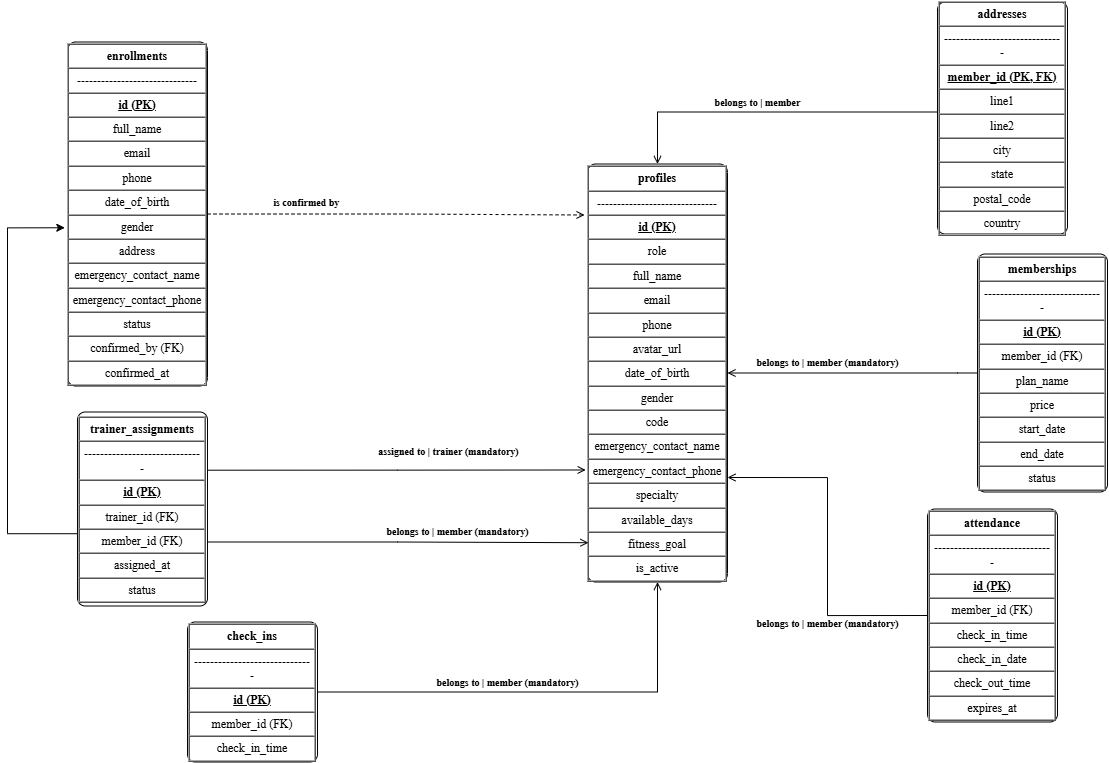

The diagram above was exported from draw.io. Its source (the exported page's mxGraphModel, read from the mxfile embedded in the PNG):
<mxGraphModel dx="1257" dy="923" grid="1" gridSize="10" guides="1" tooltips="1" connect="1" arrows="1" fold="1" page="1" pageScale="1" pageWidth="1380" pageHeight="782" math="0" shadow="0">
  <root>
    <mxCell id="0" />
    <mxCell id="1" parent="0" />
    <mxCell id="e0" parent="1" style="rounded=1;arcSize=6;whiteSpace=wrap;html=1;fillColor=#FFFFFF;strokeColor=#000000;fontFamily=Times New Roman;fontSize=12;" value="&lt;table border=&quot;1&quot; cellpadding=&quot;4&quot; cellspacing=&quot;0&quot; width=&quot;100%&quot;&gt;&lt;tr&gt;&lt;td align=&quot;center&quot;&gt;&lt;b&gt;enrollments&lt;/b&gt;&lt;/td&gt;&lt;/tr&gt;&lt;tr&gt;&lt;td&gt;------------------------------&lt;/td&gt;&lt;/tr&gt;&lt;tr&gt;&lt;td&gt;&lt;b&gt;&lt;u&gt;id (PK)&lt;/u&gt;&lt;/b&gt;&lt;/td&gt;&lt;/tr&gt;&lt;tr&gt;&lt;td&gt;full_name&lt;/td&gt;&lt;/tr&gt;&lt;tr&gt;&lt;td&gt;email&lt;/td&gt;&lt;/tr&gt;&lt;tr&gt;&lt;td&gt;phone&lt;/td&gt;&lt;/tr&gt;&lt;tr&gt;&lt;td&gt;date_of_birth&lt;/td&gt;&lt;/tr&gt;&lt;tr&gt;&lt;td&gt;gender&lt;/td&gt;&lt;/tr&gt;&lt;tr&gt;&lt;td&gt;address&lt;/td&gt;&lt;/tr&gt;&lt;tr&gt;&lt;td&gt;emergency_contact_name&lt;/td&gt;&lt;/tr&gt;&lt;tr&gt;&lt;td&gt;emergency_contact_phone&lt;/td&gt;&lt;/tr&gt;&lt;tr&gt;&lt;td&gt;status&lt;/td&gt;&lt;/tr&gt;&lt;tr&gt;&lt;td&gt;confirmed_by (FK)&lt;/td&gt;&lt;/tr&gt;&lt;tr&gt;&lt;td&gt;confirmed_at&lt;/td&gt;&lt;/tr&gt;&lt;/table&gt;" vertex="1">
      <mxGeometry height="344" width="140" x="70" y="60" as="geometry" />
    </mxCell>
    <mxCell id="zTYqncalSzP-qBMywRxP-2" edge="1" parent="1" source="e1" style="edgeStyle=orthogonalEdgeStyle;rounded=0;orthogonalLoop=1;jettySize=auto;html=1;exitX=0.02;exitY=0.555;exitDx=0;exitDy=0;entryX=-0.019;entryY=0.54;entryDx=0;entryDy=0;entryPerimeter=0;exitPerimeter=0;" target="e0">
      <mxGeometry relative="1" as="geometry">
        <Array as="points">
          <mxPoint x="10.06" y="551.65" />
          <mxPoint x="10.06" y="245.76" />
        </Array>
        <mxPoint x="105" y="410" as="targetPoint" />
      </mxGeometry>
    </mxCell>
    <mxCell id="e1" parent="1" style="rounded=1;arcSize=6;whiteSpace=wrap;html=1;fillColor=#FFFFFF;strokeColor=#000000;fontFamily=Times New Roman;fontSize=12;" value="&lt;table border=&quot;1&quot; cellpadding=&quot;4&quot; cellspacing=&quot;0&quot; width=&quot;100%&quot;&gt;&lt;tr&gt;&lt;td align=&quot;center&quot;&gt;&lt;b&gt;trainer_assignments&lt;/b&gt;&lt;/td&gt;&lt;/tr&gt;&lt;tr&gt;&lt;td&gt;------------------------------&lt;/td&gt;&lt;/tr&gt;&lt;tr&gt;&lt;td&gt;&lt;b&gt;&lt;u&gt;id (PK)&lt;/u&gt;&lt;/b&gt;&lt;/td&gt;&lt;/tr&gt;&lt;tr&gt;&lt;td&gt;trainer_id (FK)&lt;/td&gt;&lt;/tr&gt;&lt;tr&gt;&lt;td&gt;member_id (FK)&lt;/td&gt;&lt;/tr&gt;&lt;tr&gt;&lt;td&gt;assigned_at&lt;/td&gt;&lt;/tr&gt;&lt;tr&gt;&lt;td&gt;status&lt;/td&gt;&lt;/tr&gt;&lt;/table&gt;" vertex="1">
      <mxGeometry height="194" width="130" x="80" y="430" as="geometry" />
    </mxCell>
    <mxCell id="e2" parent="1" style="rounded=1;arcSize=6;whiteSpace=wrap;html=1;fillColor=#FFFFFF;strokeColor=#000000;fontFamily=Times New Roman;fontSize=12;" value="&lt;table border=&quot;1&quot; cellpadding=&quot;4&quot; cellspacing=&quot;0&quot; width=&quot;100%&quot;&gt;&lt;tr&gt;&lt;td align=&quot;center&quot;&gt;&lt;b&gt;check_ins&lt;/b&gt;&lt;/td&gt;&lt;/tr&gt;&lt;tr&gt;&lt;td&gt;------------------------------&lt;/td&gt;&lt;/tr&gt;&lt;tr&gt;&lt;td&gt;&lt;b&gt;&lt;u&gt;id (PK)&lt;/u&gt;&lt;/b&gt;&lt;/td&gt;&lt;/tr&gt;&lt;tr&gt;&lt;td&gt;member_id (FK)&lt;/td&gt;&lt;/tr&gt;&lt;tr&gt;&lt;td&gt;check_in_time&lt;/td&gt;&lt;/tr&gt;&lt;/table&gt;" vertex="1">
      <mxGeometry height="140" width="130" x="190" y="640" as="geometry" />
    </mxCell>
    <mxCell id="e3" parent="1" style="rounded=1;arcSize=6;whiteSpace=wrap;html=1;fillColor=#FFFFFF;strokeColor=#000000;fontFamily=Times New Roman;fontSize=12;" value="&lt;table border=&quot;1&quot; cellpadding=&quot;4&quot; cellspacing=&quot;0&quot; width=&quot;100%&quot;&gt;&lt;tr&gt;&lt;td align=&quot;center&quot;&gt;&lt;b&gt;addresses&lt;/b&gt;&lt;/td&gt;&lt;/tr&gt;&lt;tr&gt;&lt;td&gt;------------------------------&lt;/td&gt;&lt;/tr&gt;&lt;tr&gt;&lt;td&gt;&lt;b&gt;&lt;u&gt;member_id (PK, FK)&lt;/u&gt;&lt;/b&gt;&lt;/td&gt;&lt;/tr&gt;&lt;tr&gt;&lt;td&gt;line1&lt;/td&gt;&lt;/tr&gt;&lt;tr&gt;&lt;td&gt;line2&lt;/td&gt;&lt;/tr&gt;&lt;tr&gt;&lt;td&gt;city&lt;/td&gt;&lt;/tr&gt;&lt;tr&gt;&lt;td&gt;state&lt;/td&gt;&lt;/tr&gt;&lt;tr&gt;&lt;td&gt;postal_code&lt;/td&gt;&lt;/tr&gt;&lt;tr&gt;&lt;td&gt;country&lt;/td&gt;&lt;/tr&gt;&lt;/table&gt;" vertex="1">
      <mxGeometry height="232" width="130" x="940" y="20" as="geometry" />
    </mxCell>
    <mxCell id="e4" parent="1" style="rounded=1;arcSize=6;whiteSpace=wrap;html=1;fillColor=#FFFFFF;strokeColor=#000000;fontFamily=Times New Roman;fontSize=12;" value="&lt;table border=&quot;1&quot; cellpadding=&quot;4&quot; cellspacing=&quot;0&quot; width=&quot;100%&quot;&gt;&lt;tr&gt;&lt;td align=&quot;center&quot;&gt;&lt;b&gt;memberships&lt;/b&gt;&lt;/td&gt;&lt;/tr&gt;&lt;tr&gt;&lt;td&gt;------------------------------&lt;/td&gt;&lt;/tr&gt;&lt;tr&gt;&lt;td&gt;&lt;b&gt;&lt;u&gt;id (PK)&lt;/u&gt;&lt;/b&gt;&lt;/td&gt;&lt;/tr&gt;&lt;tr&gt;&lt;td&gt;member_id (FK)&lt;/td&gt;&lt;/tr&gt;&lt;tr&gt;&lt;td&gt;plan_name&lt;/td&gt;&lt;/tr&gt;&lt;tr&gt;&lt;td&gt;price&lt;/td&gt;&lt;/tr&gt;&lt;tr&gt;&lt;td&gt;start_date&lt;/td&gt;&lt;/tr&gt;&lt;tr&gt;&lt;td&gt;end_date&lt;/td&gt;&lt;/tr&gt;&lt;tr&gt;&lt;td&gt;status&lt;/td&gt;&lt;/tr&gt;&lt;/table&gt;" vertex="1">
      <mxGeometry height="238" width="130" x="980" y="272" as="geometry" />
    </mxCell>
    <mxCell id="e5" parent="1" style="rounded=1;arcSize=6;whiteSpace=wrap;html=1;fillColor=#FFFFFF;strokeColor=#000000;fontFamily=Times New Roman;fontSize=12;" value="&lt;table border=&quot;1&quot; cellpadding=&quot;4&quot; cellspacing=&quot;0&quot; width=&quot;100%&quot;&gt;&lt;tr&gt;&lt;td align=&quot;center&quot;&gt;&lt;b&gt;attendance&lt;/b&gt;&lt;/td&gt;&lt;/tr&gt;&lt;tr&gt;&lt;td&gt;------------------------------&lt;/td&gt;&lt;/tr&gt;&lt;tr&gt;&lt;td&gt;&lt;b&gt;&lt;u&gt;id (PK)&lt;/u&gt;&lt;/b&gt;&lt;/td&gt;&lt;/tr&gt;&lt;tr&gt;&lt;td&gt;member_id (FK)&lt;/td&gt;&lt;/tr&gt;&lt;tr&gt;&lt;td&gt;check_in_time&lt;/td&gt;&lt;/tr&gt;&lt;tr&gt;&lt;td&gt;check_in_date&lt;/td&gt;&lt;/tr&gt;&lt;tr&gt;&lt;td&gt;check_out_time&lt;/td&gt;&lt;/tr&gt;&lt;tr&gt;&lt;td&gt;expires_at&lt;/td&gt;&lt;/tr&gt;&lt;/table&gt;" vertex="1">
      <mxGeometry height="213" width="130" x="930" y="527" as="geometry" />
    </mxCell>
    <mxCell id="ehub" parent="1" style="rounded=1;arcSize=6;whiteSpace=wrap;html=1;fillColor=#FFFFFF;strokeColor=#000000;fontFamily=Times New Roman;fontSize=12;" value="&lt;table border=&quot;1&quot; cellpadding=&quot;4&quot; cellspacing=&quot;0&quot; width=&quot;100%&quot;&gt;&lt;tr&gt;&lt;td align=&quot;center&quot;&gt;&lt;b&gt;profiles&lt;/b&gt;&lt;/td&gt;&lt;/tr&gt;&lt;tr&gt;&lt;td&gt;------------------------------&lt;/td&gt;&lt;/tr&gt;&lt;tr&gt;&lt;td&gt;&lt;b&gt;&lt;u&gt;id (PK)&lt;/u&gt;&lt;/b&gt;&lt;/td&gt;&lt;/tr&gt;&lt;tr&gt;&lt;td&gt;role&lt;/td&gt;&lt;/tr&gt;&lt;tr&gt;&lt;td&gt;full_name&lt;/td&gt;&lt;/tr&gt;&lt;tr&gt;&lt;td&gt;email&lt;/td&gt;&lt;/tr&gt;&lt;tr&gt;&lt;td&gt;phone&lt;/td&gt;&lt;/tr&gt;&lt;tr&gt;&lt;td&gt;avatar_url&lt;/td&gt;&lt;/tr&gt;&lt;tr&gt;&lt;td&gt;date_of_birth&lt;/td&gt;&lt;/tr&gt;&lt;tr&gt;&lt;td&gt;gender&lt;/td&gt;&lt;/tr&gt;&lt;tr&gt;&lt;td&gt;code&lt;/td&gt;&lt;/tr&gt;&lt;tr&gt;&lt;td&gt;emergency_contact_name&lt;/td&gt;&lt;/tr&gt;&lt;tr&gt;&lt;td&gt;emergency_contact_phone&lt;/td&gt;&lt;/tr&gt;&lt;tr&gt;&lt;td&gt;specialty&lt;/td&gt;&lt;/tr&gt;&lt;tr&gt;&lt;td&gt;available_days&lt;/td&gt;&lt;/tr&gt;&lt;tr&gt;&lt;td&gt;fitness_goal&lt;/td&gt;&lt;/tr&gt;&lt;tr&gt;&lt;td&gt;is_active&lt;/td&gt;&lt;/tr&gt;&lt;/table&gt;" vertex="1">
      <mxGeometry height="418" width="140" x="590" y="182" as="geometry" />
    </mxCell>
    <mxCell id="r0" edge="1" parent="1" source="e0" style="edgeStyle=orthogonalEdgeStyle;rounded=0;html=1;strokeColor=#000000;endArrow=open;endFill=0;fontFamily=Times New Roman;fontSize=10;fontStyle=1;labelBackgroundColor=#FFFFFF;dashed=1;exitX=1.000;exitY=0.500;exitDx=0;exitDy=0;entryX=-0.021;entryY=0.122;entryDx=0;entryDy=0;entryPerimeter=0;" target="ehub" value="is confirmed by&amp;nbsp;">
      <mxGeometry relative="1" x="-0.4681" y="12" as="geometry">
        <mxPoint as="offset" />
      </mxGeometry>
    </mxCell>
    <mxCell id="r1" edge="1" parent="1" source="e1" style="edgeStyle=orthogonalEdgeStyle;rounded=0;html=1;strokeColor=#000000;endArrow=open;endFill=0;fontFamily=Times New Roman;fontSize=10;fontStyle=1;labelBackgroundColor=#FFFFFF;exitX=1.000;exitY=0.300;exitDx=0;exitDy=0;entryX=-0.013;entryY=0.732;entryDx=0;entryDy=0;entryPerimeter=0;" target="ehub" value="assigned to  |  trainer (mandatory)">
      <mxGeometry relative="1" x="0.2744" y="18" as="geometry">
        <mxPoint as="offset" />
        <mxPoint x="580" y="488.24" as="targetPoint" />
      </mxGeometry>
    </mxCell>
    <mxCell id="r2" edge="1" parent="1" source="e1" style="edgeStyle=orthogonalEdgeStyle;rounded=0;html=1;strokeColor=#000000;endArrow=open;endFill=0;fontFamily=Times New Roman;fontSize=10;fontStyle=1;labelBackgroundColor=#FFFFFF;exitX=1.000;exitY=0.700;exitDx=0;exitDy=0;entryX=0.007;entryY=0.906;entryDx=0;entryDy=0;entryPerimeter=0;" target="ehub" value="belongs to  |  member (mandatory)">
      <mxGeometry relative="1" x="0.3216" y="11" as="geometry">
        <mxPoint as="offset" />
        <Array as="points">
          <mxPoint x="210" y="560" />
          <mxPoint x="400" y="560" />
        </Array>
      </mxGeometry>
    </mxCell>
    <mxCell id="r3" edge="1" parent="1" source="e2" style="edgeStyle=orthogonalEdgeStyle;rounded=0;html=1;strokeColor=#000000;endArrow=open;endFill=0;fontFamily=Times New Roman;fontSize=10;fontStyle=1;labelBackgroundColor=#FFFFFF;exitX=1.000;exitY=0.500;exitDx=0;exitDy=0;entryX=0.5;entryY=1;entryDx=0;entryDy=0;" target="ehub" value="belongs to  |  member (mandatory)">
      <mxGeometry relative="1" x="-0.1556" y="10" as="geometry">
        <mxPoint as="offset" />
      </mxGeometry>
    </mxCell>
    <mxCell id="r4" edge="1" parent="1" source="e3" style="edgeStyle=orthogonalEdgeStyle;rounded=0;html=1;strokeColor=#000000;endArrow=open;endFill=0;fontFamily=Times New Roman;fontSize=10;fontStyle=1;labelBackgroundColor=#FFFFFF;exitX=0.000;exitY=0.500;exitDx=0;exitDy=0;entryX=0.5;entryY=0;entryDx=0;entryDy=0;" target="ehub" value="belongs to  |  member">
      <mxGeometry relative="1" x="0.1008" y="-10" as="geometry">
        <mxPoint as="offset" />
        <Array as="points">
          <mxPoint x="940" y="130" />
          <mxPoint x="660" y="130" />
        </Array>
      </mxGeometry>
    </mxCell>
    <mxCell id="r5" edge="1" parent="1" source="e4" style="edgeStyle=orthogonalEdgeStyle;rounded=0;html=1;strokeColor=#000000;endArrow=open;endFill=0;fontFamily=Times New Roman;fontSize=10;fontStyle=1;labelBackgroundColor=#FFFFFF;exitX=0.000;exitY=0.500;exitDx=0;exitDy=0;entryX=1;entryY=0.5;entryDx=0;entryDy=0;" target="ehub" value="belongs to  |  member (mandatory)">
      <mxGeometry relative="1" x="0.2" y="-11" as="geometry">
        <mxPoint as="offset" />
        <Array as="points">
          <mxPoint x="960.03" y="391" />
          <mxPoint x="730.01" y="390.01" />
        </Array>
      </mxGeometry>
    </mxCell>
    <mxCell id="r6" edge="1" parent="1" source="e5" style="edgeStyle=orthogonalEdgeStyle;rounded=0;html=1;strokeColor=#000000;endArrow=open;endFill=0;fontFamily=Times New Roman;fontSize=10;fontStyle=1;labelBackgroundColor=#FFFFFF;exitX=0.000;exitY=0.500;exitDx=0;exitDy=0;entryX=1.000;entryY=0.750;entryDx=0;entryDy=0;" target="ehub" value="belongs to  |  member (mandatory)">
      <mxGeometry relative="1" x="-0.4034" y="-9" as="geometry">
        <mxPoint x="-9" y="9" as="offset" />
      </mxGeometry>
    </mxCell>
  </root>
</mxGraphModel>